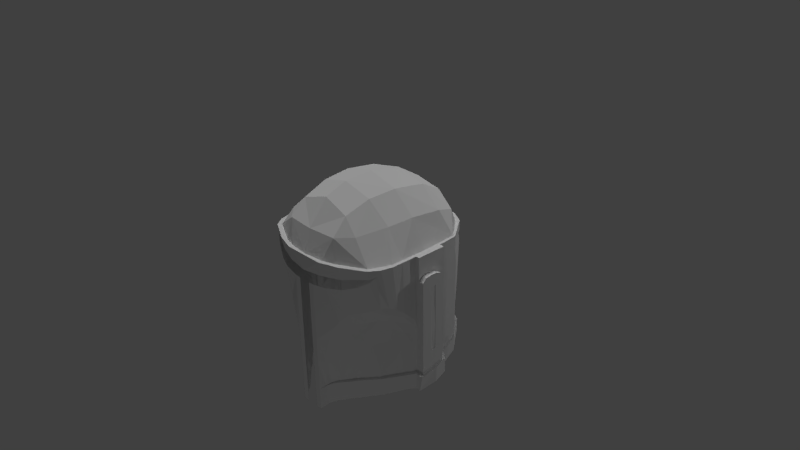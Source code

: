 # Source: helmet.blend  (saved by Blender 2.68.0; exported with 4.5.12 LTS)
import bpy
from mathutils import Matrix  # noqa: F401  (used for matrix-valued properties, if any)

bpy.ops.wm.read_factory_settings(use_empty=True)
scene = bpy.context.scene
scene.name = 'Scene'

# ---- collections
col_collection_1 = bpy.data.collections.new('Collection 1'); scene.collection.children.link(col_collection_1)

# ---- materials (node trees are filled in below, after node groups)
mat_material = bpy.data.materials.new('Material')
mat_material.alpha_threshold = 0.0
mat_material.use_transparent_shadow = False
mat_material.roughness = 0.5
mat_material.specular_intensity = 0.0
mat_material.line_color = (0.0, 0.0, 0.0, 1.0)

# ---- material node trees

# ---- world
world_world = bpy.data.worlds.new('World'); scene.world = world_world
world_world.color = (0.05088, 0.05088, 0.05088)
world_world.use_sun_shadow = False
world_world.sun_shadow_jitter_overblur = 0.0
world_world.cycles.sampling_method = 'MANUAL'
world_world.cycles.sample_map_resolution = 256

# ---- cameras
cam_camera = bpy.data.cameras.new('Camera')
cam_camera.clip_end = 100.0
cam_camera.lens = 35.0
cam_camera.sensor_width = 32.0
cam_camera.sensor_height = 18.0
cam_camera.ortho_scale = 7.314
cam_camera.dof.focus_distance = 0.0
cam_camera.dof.aperture_fstop = 128.0

# ---- lights
light_point_002 = bpy.data.lights.new('Point.002', 'POINT')
light_point_002.transmission_factor = 0.0
light_point_002.energy = 100.0
light_point_002.shadow_buffer_clip_start = 0.5
light_point_002.shadow_soft_size = 0.1
light_point_002.shadow_maximum_resolution = 0.006
light_point_002.use_absolute_resolution = True
light_point_002.cycles.use_multiple_importance_sampling = False
light_point_001 = bpy.data.lights.new('Point.001', 'POINT')
light_point_001.transmission_factor = 0.0
light_point_001.energy = 100.0
light_point_001.shadow_buffer_clip_start = 0.5
light_point_001.shadow_soft_size = 0.1
light_point_001.shadow_maximum_resolution = 0.006
light_point_001.use_absolute_resolution = True
light_point_001.cycles.use_multiple_importance_sampling = False
light_point = bpy.data.lights.new('Point', 'POINT')
light_point.transmission_factor = 0.0
light_point.energy = 100.0
light_point.shadow_buffer_clip_start = 0.5
light_point.shadow_soft_size = 0.1
light_point.shadow_maximum_resolution = 0.006
light_point.use_absolute_resolution = True
light_point.cycles.use_multiple_importance_sampling = False
light_sun = bpy.data.lights.new('Sun', 'SUN')
light_sun.transmission_factor = 0.0
light_sun.angle = 0.1993
light_sun.energy = 1.0
light_sun.shadow_buffer_clip_start = 0.5
light_sun.shadow_soft_size = 0.1
light_sun.shadow_cascade_max_distance = 1000.0
light_sun.cycles.use_multiple_importance_sampling = False

# ---- meshes
me_cube = bpy.data.meshes.new('Cube')
me_cube.from_pydata([(0.6774, 0.7789, -0.9948), (0.9738, 0.2213, -1.129), (1.143, -0.2481, -1.219), (0.2365, 0.9692, -0.9169), (0.6765, 0.8516, -0.4147), (0.6574, 0.8192, 0.4207), (0.2167, -0.9506, -1.418), (0.8778, -0.6764, -0.2174), (0.3966, -0.9567, 0.72), (0.9736, 0.2225, -0.5788), (1.006, -0.1987, -0.6099), (0.9699, 0.2225, 0.4195), (0.9871, -0.2001, 0.4222), (0.457, -0.9593, -0.4725), (0.5474, -1.027, 0.42), (0.2367, 0.996, -0.4153), (0.0, 1.008, -0.9145), (5.82e-05, -0.9873, 0.7189), (0.0, -0.4144, 1.154), (0.0, 0.9769, 0.4189), (0.0, 0.8872, -0.4151), (0.6902, -0.5303, -1.299), (0.9398, 0.4634, -1.073), (1.148, -0.003122, -1.173), (0.6776, 0.8692, -0.00571), (0.4798, -0.682, -1.354), (0.1866, -1.027, -1.441), (0.9115, -0.7102, -0.1183), (0.585, -0.7811, 0.7325), (1.028, -0.2375, -1.22), (0.2489, -0.9538, -1.418), (0.9103, -0.5886, -0.2481), (0.9457, 0.5256, -0.5797), (0.1667, -1.113, -1.467), (0.9513, -0.7272, 0.4256), (0.9458, 0.5122, 0.4202), (0.9931, -0.1986, -0.9122), (0.9736, 0.2225, 0.0), (0.9868, -0.1991, 0.1662), (0.9423, 0.2177, 0.4192), (0.9405, -0.2, 0.4211), (0.8211, -0.7175, -0.2292), (0.4173, -1.006, -0.4525), (0.857, -0.8569, 0.4235), (0.2844, -1.113, 0.4189), (0.29, -0.9713, -1.052), (0.5474, -0.9262, -0.2768), (0.4513, -1.004, 0.4201), (0.2361, 0.9963, -0.005388), (0.2363, 0.9826, -0.8106), (0.0001028, -0.7192, 1.043), (0.0002442, 0.4589, 1.079), (0.0, -0.005174, 1.172), (0.0003145, 0.7971, 0.8638), (0.0, 0.8916, -0.005401), (0.0, 0.9767, -0.8103), (0.9041, -0.7021, 0.4229), (0.9585, 0.5092, -1.061), (0.7684, -0.4584, -0.7589), (0.9418, -0.6001, -0.1367), (0.0, -1.115, 0.4199), (0.948, 0.5339, -0.00571), (0.9152, 0.506, 0.4203), (0.9403, -0.02393, 0.421), (0.6337, -0.6124, -0.801), (0.8351, -0.7873, -0.1486), (0.82, -0.8121, 0.4233), (0.204, -1.006, -1.437), (0.2335, -1.034, -1.052), (0.4607, -0.9836, -0.3741), (0.284, -1.055, 0.4189), (0.738, -0.5368, -1.3), (0.5234, -0.6888, -1.354), (0.7388, 0.8, -0.9921), (0.0, 1.054, -0.9156), (0.3919, -0.7805, -1.366), (0.4094, -0.4033, 1.044), (0.6737, -0.8052, -0.2882), (0.4205, 0.9267, 0.4201), (0.4417, -0.7833, -1.367), (0.4509, 0.4324, 0.9959), (0.4395, -0.01717, 1.065), (0.5278, -0.7537, -0.8834), (0.6814, -0.8689, -0.2198), (0.2367, 0.8957, -0.005401), (0.4202, 0.7541, 0.8173), (0.9785, -0.3025, -0.4344), (0.9455, -0.4646, -0.3075), (0.9885, -0.573, 0.4239), (0.9413, -0.5403, 0.4234), (0.9669, -0.4852, -0.2078), (0.9933, -0.283, -0.3858), (1.1, -0.2481, -1.442), (0.9922, -0.1961, -1.22), (0.2365, 1.022, -0.9148), (0.904, -0.326, -0.7955), (0.9654, -0.375, -0.357), (0.9891, -0.3925, -0.2736), (0.9885, -0.4225, 0.4224), (0.8866, -0.3118, -1.246), (0.9423, -0.3132, -1.245), (1.035, 0.2225, -0.5788), (1.035, 0.2225, 0.4207), (1.035, -0.1987, 0.4207), (1.106, -0.06382, -0.2603), (1.035, -0.02254, 0.4207), (1.035, 0.2225, 0.0), (1.035, -0.1987, 0.0), (1.106, -0.06643, 0.0001814), (1.106, -0.02283, 0.103), (1.036, 0.2198, -1.129), (0.1667, -1.115, -0.4669), (0.1667, -1.115, -1.052), (0.1667, -1.115, 0.07136), (0.2841, -1.077, 0.2231), (0.9846, -0.1968, 0.1023), (1.035, 0.2225, -0.2757), (0.9826, -0.2443, -0.5133), (0.871, -0.4598, -0.42), (0.9846, -0.1985, 0.0001633), (1.035, -0.1987, -0.2599), (0.2361, 1.007, 0.4186), (1.035, 0.1329, 0.07389), (0.9256, -0.3544, -0.4728), (0.7699, -0.6013, -0.3935), (1.032, -0.1987, 0.1019), (1.035, 0.2225, 0.1036), (1.106, 0.132, 0.104), (0.579, -0.8754, -0.3369), (0.5034, -0.9361, -0.3923), (0.3508, -0.8798, -1.065), (0.2477, -0.9166, -1.401), (0.4897, -0.8382, -0.563), (0.9421, -0.3768, 0.4236), (0.7139, -0.3816, 0.7744), (1.035, -0.1987, 0.165), (1.035, -0.02266, 0.1651), (1.035, 0.2225, 0.1654), (0.6622, -0.6893, -0.422), (0.7231, -0.5756, -0.5674), (0.9188, -0.3343, -0.6023), (0.8311, -0.4308, -0.5543), (0.4364, -0.8605, -0.6896), (0.1667, -1.115, -0.712), (0.6125, -0.7117, -0.6139), (0.3029, -1.028, -0.6965), (0.376, -0.96, -0.6918), (0.6839, 0.7113, 0.6386), (0.7602, 0.4138, 0.7476), (0.4835, 0.9848, 0.4197), (0.0, 1.023, 0.4186), (0.6764, 0.8788, 0.4207), (0.7499, -0.02459, 0.7908), (0.7854, 0.6697, 0.4206), (0.3809, -0.7471, 0.926), (0.9475, 0.5243, 0.1652), (0.9736, 0.2225, 0.1667), (0.0, 0.895, 0.1657), (0.2366, 0.9909, 0.1651), (0.678, 0.8737, 0.1671), (0.2367, 1.007, 0.2888), (0.6765, 0.8767, 0.2884), (0.9709, 0.2225, 0.2886), (0.9482, 0.5178, 0.2885), (0.4829, 0.9682, 0.2884), (1.035, 0.2225, 0.2898), (0.0, 1.02, 0.2888), (0.6777, 0.849, 0.2884), (0.0, 0.9041, 0.2884), (0.9473, 0.5023, 0.2885), (0.4781, 0.9448, 0.2887), (0.2366, 0.9854, 0.2883), (1.12, 0.1806, -1.136), (0.984, -0.1981, -0.2493), (1.023, 0.1432, -0.9122), (1.035, 0.1411, -1.145), (1.035, 0.06621, 0.155), (1.035, 0.1494, -0.2707), (1.022, 0.1464, -0.5788), (1.035, 0.1238, 0.1033), (1.035, 0.1412, 0.0), (1.035, -0.1008, 0.165), (1.035, 0.02095, 0.1652), (1.035, -0.05937, 0.1651), (1.035, 0.09809, 0.1343), (1.035, -0.1479, 0.1525), (1.107, -0.1976, -0.5777), (1.106, -0.1985, -0.912), (1.106, -0.1986, 0.0001814), (1.105, -0.02272, -0.9175), (1.106, -0.02272, 0.0001814), (1.107, -0.196, -1.219), (1.105, -0.0002243, -1.173), (1.106, -0.1986, -0.2597), (1.106, -0.02254, 0.1653), (1.106, 0.1433, -0.912), (1.106, 0.1413, -1.145), (1.106, 0.1495, -0.2706), (1.105, 0.1465, -0.5787), (1.106, 0.1414, 0.0001814), (1.106, 0.02107, 0.1654), (1.106, -0.05925, 0.1653), (1.106, 0.09821, 0.1345), (1.106, -0.1478, 0.1527), (1.106, -0.1992, 0.1008), (1.107, -0.06042, -0.5784), (1.105, -0.0571, -0.912), (1.105, 0.01906, -0.5787), (1.106, 0.01595, 0.0001814), (1.102, 0.02068, -0.912), (1.106, 0.01726, -0.2628), (1.106, -0.06618, -0.009019), (1.096, -0.02272, -0.001216), (1.106, 0.01608, -0.008254), (1.106, -0.05968, 0.0001814), (1.098, -0.05911, -0.2583), (1.105, -0.05416, -0.5786), (1.096, -0.05952, -0.0035), (1.106, -0.04927, -0.9122), (1.103, 0.01245, -0.5787), (1.106, 0.01244, -0.9122), (1.1, 0.0108, -0.004162), (1.106, 0.01075, 0.0001814), (1.098, 0.01166, -0.26), (1.099, -0.04961, -0.9054), (1.106, 0.02055, -0.8953), (1.094, -0.02275, -0.9145), (1.106, -0.05738, -0.8947), (1.098, 0.01094, -0.9057), (0.0, -1.085, 0.4199), (0.0864, -1.115, -0.4669), (0.08551, -1.115, 0.07136), (0.08687, -1.115, -0.712), (0.08752, -1.115, -1.053), (0.5689, -1.01, 0.1203), (0.92, -0.7568, 0.339), (0.7524, -0.913, 0.1907), (0.8713, -0.8364, 0.274), (0.3716, -1.084, 0.09437), (0.0, -1.115, 0.2085), (0.5474, -0.9887, 0.2375), (0.236, 0.9606, 0.4189), (0.8718, -0.8366, 0.3114), (0.2366, 0.8952, 0.1657), (0.2364, 0.895, 0.2878), (0.2361, 0.8916, -0.4151), (0.2364, 0.8745, -0.8104), (0.9736, 0.2225, -0.9121), (0.6793, 0.8193, -0.8105), (1.035, 0.2225, -0.9134), (0.0, 0.8774, -0.8114), (0.9474, 0.5242, -0.91), (0.9878, -0.313, 0.4223), (1.002, -0.2245, -0.4659), (1.008, -0.1979, -0.5454), (0.9983, -0.2474, -0.4193), (0.3052, -0.9027, -1.397), (1.014, 0.2557, -1.121), (1.148, -0.003122, -1.385), (1.028, -0.2375, -1.441), (0.2489, -0.9538, -1.7), (0.9585, 0.5092, -1.253), (0.204, -1.006, -1.72), (0.738, -0.5368, -1.541), (0.5234, -0.6888, -1.622), (0.7388, 0.8, -1.173), (0.0, 1.054, -1.086), (0.4417, -0.7833, -1.631), (0.2365, 1.022, -1.087), (0.9423, -0.3132, -1.465), (1.12, 0.1806, -1.34), (0.1671, -1.112, -1.774), (0.3052, -0.9027, -1.673), (1.014, 0.2557, -1.32), (0.08714, -1.112, -1.773), (0.9674, -0.2393, -1.223), (0.9607, -0.2224, -0.8659), (0.9697, -0.2185, -0.7008), (0.6006, -0.7504, -0.4528), (0.5332, -0.8035, -0.5103)], [], [(131, 6, 30, 256), (277, 276, 36, 10), (5, 147, 153), (256, 30, 260, 272), (241, 121, 150, 19), (63, 152, 134, 133, 40), (47, 14, 43, 66), (81, 80, 51, 52), (51, 80, 85, 53), (12, 40, 133, 98, 252), (72, 79, 267, 264), (140, 123, 118, 141), (134, 152, 81, 76), (58, 141, 139, 64), (87, 90, 59, 31), (31, 59, 27, 7), (90, 88, 34, 59), (57, 73, 0, 22), (251, 247, 1, 22), (24, 61, 32, 4), (126, 137, 176, 184, 179), (32, 61, 37, 9), (182, 136, 183, 201, 194, 200), (163, 169, 167, 161), (9, 37, 106, 116, 101), (35, 62, 39, 11), (35, 163, 161, 151), (6, 45, 68, 26), (144, 139, 124, 138), (83, 46, 128, 77), (7, 27, 65, 41), (34, 56, 66, 43), (17, 8, 154, 50), (22, 0, 248, 251), (30, 6, 26, 67), (91, 252, 98, 97), (80, 148, 147, 85), (26, 68, 112, 33), (132, 13, 146, 142), (46, 69, 129, 128), (14, 240, 242, 43), (42, 69, 113, 111), (14, 47, 70, 44), (74, 16, 3, 94), (245, 20, 54, 84), (15, 48, 24, 4), (75, 79, 72, 25), (47, 8, 70), (75, 82, 130, 131), (83, 77, 41, 65), (148, 80, 81, 152), (88, 89, 56, 34), (21, 99, 95, 58), (36, 276, 275, 93), (62, 153, 147, 148), (25, 72, 71, 21), (10, 36, 187, 186), (94, 3, 0, 73), (97, 90, 87, 96), (98, 88, 90, 97), (174, 178, 198, 195), (180, 122, 179, 127, 199), (211, 217, 108), (101, 116, 177, 178), (106, 126, 179, 122, 180), (110, 249, 174, 175), (42, 111, 143, 145), (8, 47, 66, 28), (111, 113, 231, 230), (13, 42, 145, 146), (240, 14, 44, 114), (123, 96, 87, 31, 118), (116, 106, 180, 177), (118, 31, 7, 41, 124), (107, 125, 115, 119), (12, 38, 135, 103), (112, 143, 232, 233), (173, 254, 10, 186, 193, 120), (136, 105, 103, 135, 181, 183), (69, 42, 13, 129), (131, 130, 45, 6), (133, 89, 88, 98), (137, 165, 102, 105, 136, 182, 176), (38, 115, 125, 135), (45, 146, 145, 68), (130, 142, 146, 45), (75, 25, 64, 82), (140, 141, 58, 95), (21, 58, 64, 25), (82, 144, 142, 130), (144, 82, 64, 139), (68, 145, 143, 112), (62, 35, 151, 5, 153), (157, 168, 244, 243), (166, 160, 171, 244, 168), (164, 149, 151, 161), (85, 78, 241, 19, 53), (162, 165, 137, 156), (154, 8, 28), (50, 154, 76, 18), (155, 61, 24, 159), (167, 159, 158, 171, 170), (54, 157, 243, 84), (37, 156, 137, 126, 106), (37, 61, 155, 156), (163, 35, 11, 162), (78, 5, 151, 149), (162, 11, 102, 165), (78, 85, 147, 5), (169, 162, 156, 155), (169, 163, 162), (48, 158, 159, 24), (159, 167, 169, 155), (164, 170, 171, 160), (36, 93, 191, 187), (73, 57, 261, 265), (30, 67, 262, 260), (178, 177, 197, 198), (125, 185, 181, 135), (206, 227, 205, 186, 187), (192, 189, 218, 206, 187, 191), (205, 104, 193, 186), (104, 211, 108, 188, 193), (200, 194, 201, 203, 204, 109, 127, 202), (210, 213, 221, 223), (196, 195, 209, 220, 189, 192), (207, 210, 223, 219), (183, 181, 185, 203, 201), (209, 225, 228, 220), (175, 174, 195, 196), (179, 184, 202, 127), (177, 180, 199, 197), (120, 193, 188, 107, 119, 173), (190, 109, 204, 188, 108, 214), (199, 127, 109, 190, 222, 208), (218, 224, 227, 206), (215, 217, 211, 104), (216, 215, 104, 205), (197, 199, 208, 213, 210), (195, 198, 207, 225, 209), (198, 197, 210, 207), (213, 208, 221), (217, 214, 108), (212, 190, 214, 217), (212, 217, 215, 223, 221), (189, 226, 224, 218), (220, 228, 226, 189), (221, 222, 190, 212), (225, 207, 219, 228), (215, 216, 219, 223), (224, 216, 205, 227), (111, 230, 232, 143), (77, 138, 124, 41), (124, 139, 141, 118), (70, 229, 60, 44), (69, 238, 113), (46, 234, 238, 69), (83, 236, 234, 46), (27, 235, 237, 65), (236, 83, 65, 237), (12, 103, 105, 102, 11, 39, 63, 40), (76, 154, 28, 134), (56, 89, 133, 134, 28, 66), (81, 52, 18, 76), (39, 62, 148, 152, 63), (160, 121, 149, 164), (78, 149, 121, 241), (219, 216, 224, 226, 228), (107, 188, 204, 125), (125, 204, 203, 185), (176, 182, 200, 202, 184), (208, 222, 221), (91, 97, 96, 86), (239, 60, 44, 114), (16, 55, 49, 3), (15, 245, 84, 48), (84, 243, 158, 48), (243, 244, 171, 158), (247, 9, 101, 249), (250, 20, 245, 246), (249, 101, 178, 174), (32, 251, 248, 4), (251, 32, 9, 247), (99, 21, 71, 100), (119, 253, 254, 173), (255, 115, 38, 12, 252, 91), (119, 115, 255, 253), (86, 117, 253, 255, 91), (86, 96, 123, 117), (75, 131, 256, 79), (59, 34, 235, 27), (34, 43, 242, 235), (132, 142, 144, 138, 278, 279), (93, 29, 2, 191), (23, 192, 191, 2), (172, 196, 192, 23), (175, 196, 172, 110), (29, 100, 269, 259), (1, 247, 249, 110), (257, 1, 110, 172), (2, 29, 259, 92), (57, 22, 1, 257), (23, 2, 92, 258), (57, 257, 273, 261), (74, 94, 268, 266), (94, 73, 265, 268), (172, 23, 258, 270), (100, 71, 263, 269), (71, 72, 264, 263), (257, 172, 270, 273), (79, 256, 272, 267), (233, 274, 271, 33, 112), (140, 95, 276, 277), (276, 95, 99, 275), (77, 128, 278, 138), (132, 279, 129, 13), (129, 279, 278, 128), (123, 140, 277, 117), (253, 117, 277, 10, 254), (150, 121, 160, 166), (49, 248, 0, 3), (246, 245, 15, 49), (49, 15, 4, 248), (55, 250, 246, 49), (161, 167, 170, 164), (99, 100, 29, 93, 275), (26, 33, 67), (67, 33, 271, 262), (8, 17, 229, 70)])
_uv = me_cube.uv_layers.new(name='UVMap')
_uv.uv.foreach_set('vector', [0.02338, 0.04681, 0.01548, 0.0389, 0.023, 0.03756, 0.03719, 0.04914, 0.9619, 0.3322, 0.9642, 0.3712, 0.9562, 0.3823, 0.9529, 0.3108, 0.7295, 0.8486, 0.6768, 0.8414, 0.7259, 0.8115, 0.4856, 0.8774, 0.485, 0.8618, 0.4963, 0.8561, 0.497, 0.8717, 0.3053, 0.4884, 0.3053, 0.4994, 0.2526, 0.5032, 0.2526, 0.4922, 0.4749, 0.2567, 0.3883, 0.25, 0.3925, 0.1644, 0.4742, 0.1733, 0.4749, 0.2151, 0.3779, 0.03191, 0.3814, 0.0208, 0.4546, 0.06083, 0.4459, 0.07137, 0.8482, 0.7224, 0.8504, 0.8266, 0.7434, 0.8337, 0.7435, 0.7267, 0.7434, 0.8337, 0.8504, 0.8266, 0.8434, 0.8981, 0.7438, 0.9084, 0.4856, 0.2154, 0.4746, 0.2154, 0.4749, 0.1738, 0.4858, 0.1631, 0.4857, 0.1888, 0.7517, 0.485, 0.7517, 0.459, 0.7638, 0.4551, 0.7638, 0.4811, 0.7038, 0.2417, 0.6993, 0.2724, 0.6728, 0.2845, 0.6784, 0.2524, 0.9152, 0.6306, 0.9229, 0.715, 0.8482, 0.7224, 0.8419, 0.631, 0.67, 0.2036, 0.6784, 0.2524, 0.641, 0.2485, 0.6296, 0.1926, 0.674, 0.3117, 0.6698, 0.3354, 0.642, 0.3521, 0.6437, 0.3255, 0.6437, 0.3255, 0.642, 0.3521, 0.6152, 0.3562, 0.6221, 0.3325, 0.6698, 0.3354, 0.6494, 0.4849, 0.6121, 0.4851, 0.642, 0.3521, 0.2169, 0.3784, 0.1704, 0.4527, 0.1528, 0.4491, 0.2116, 0.368, 0.2496, 0.5875, 0.1805, 0.578, 0.1809, 0.5279, 0.236, 0.5351, 0.6523, 0.5613, 0.7293, 0.5567, 0.7336, 0.6822, 0.6609, 0.659, 0.3507, 0.7944, 0.3507, 0.809, 0.3141, 0.8068, 0.3215, 0.8019, 0.3275, 0.7945, 0.2501, 0.665, 0.2519, 0.7905, 0.1799, 0.7909, 0.1803, 0.6541, 0.1207, 0.8746, 0.1206, 0.8643, 0.1206, 0.8556, 0.1374, 0.8557, 0.1374, 0.8643, 0.1374, 0.8746, 0.1148, 0.573, 0.1209, 0.575, 0.08879, 0.6711, 0.08198, 0.673, 0.9998, 0.1931, 0.9993, 0.33, 0.9853, 0.3299, 0.9855, 0.2647, 0.9857, 0.193, 0.4788, 0.383, 0.4688, 0.3815, 0.4751, 0.3137, 0.485, 0.3148, 0.9513, 0.6831, 0.9771, 0.6856, 0.9737, 0.7657, 0.9521, 0.7661, 0.5374, 0.01349, 0.5346, 0.1306, 0.5182, 0.1302, 0.5186, 0.005254, 0.6055, 0.2367, 0.641, 0.2485, 0.6363, 0.29, 0.6122, 0.2824, 0.884, 0.3383, 0.8515, 0.3248, 0.8598, 0.3105, 0.8833, 0.3219, 0.6221, 0.3325, 0.6152, 0.3562, 0.5947, 0.3485, 0.6106, 0.3293, 0.4769, 0.09143, 0.4658, 0.09726, 0.4459, 0.07137, 0.4546, 0.06083, 0.7478, 0.4851, 0.8415, 0.4932, 0.8364, 0.5473, 0.7457, 0.5557, 0.7434, 0.8115, 0.6631, 0.7959, 0.6687, 0.7522, 0.7344, 0.7596, 0.023, 0.03756, 0.01548, 0.0389, 0.007032, 0.02078, 0.01153, 0.02539, 0.7181, 0.2935, 0.7103, 0.4844, 0.6847, 0.4845, 0.6922, 0.32, 0.8504, 0.8266, 0.9248, 0.8172, 0.9067, 0.8845, 0.8434, 0.8981, 0.5186, 0.005254, 0.5182, 0.1302, 0.497, 0.1296, 0.4974, 0.0, 0.5719, 0.2478, 0.5424, 0.2689, 0.5398, 0.2165, 0.565, 0.2174, 0.5529, 0.3159, 0.5367, 0.2922, 0.5493, 0.2882, 0.5659, 0.3019, 0.5903, 0.874, 0.6344, 0.8745, 0.6175, 0.9537, 0.591, 0.9499, 0.8195, 0.2834, 0.8301, 0.3019, 0.7582, 0.4073, 0.7586, 0.28, 0.3814, 0.0208, 0.3779, 0.03191, 0.3191, 0.01407, 0.3214, 0.0004503, 0.000794, 0.5279, 0.0, 0.5171, 0.05447, 0.5037, 0.05553, 0.5161, 0.3511, 0.6217, 0.4069, 0.6221, 0.4069, 0.7009, 0.3509, 0.7005, 0.5473, 0.6347, 0.5424, 0.5561, 0.6523, 0.5613, 0.6609, 0.659, 0.05975, 0.07786, 0.07141, 0.0764, 0.09239, 0.09779, 0.08225, 0.1001, 0.997, 0.6125, 0.9274, 0.5806, 0.9973, 0.5526, 0.5829, 0.03835, 0.5931, 0.1723, 0.558, 0.128, 0.5464, 0.01891, 0.5706, 0.3304, 0.5854, 0.3142, 0.6106, 0.3293, 0.5947, 0.3485, 0.9248, 0.8172, 0.8504, 0.8266, 0.8482, 0.7224, 0.9229, 0.715, 0.4858, 0.1277, 0.4747, 0.1354, 0.4658, 0.09726, 0.4769, 0.09143, 0.651, 0.0699, 0.7085, 0.08741, 0.7054, 0.1959, 0.67, 0.2036, 0.7383, 0.1691, 0.7316, 0.1797, 0.7281, 0.09346, 0.739, 0.09628, 0.475, 0.3801, 0.4761, 0.4143, 0.4254, 0.4205, 0.3989, 0.3532, 0.08225, 0.1001, 0.09239, 0.09779, 0.1456, 0.1316, 0.1345, 0.1339, 0.9529, 0.3108, 0.9562, 0.3823, 0.9297, 0.3823, 0.9292, 0.3033, 0.05553, 0.5161, 0.05447, 0.5037, 0.1528, 0.4491, 0.1704, 0.4527, 0.6922, 0.32, 0.6698, 0.3354, 0.674, 0.3117, 0.6956, 0.3001, 0.6847, 0.4845, 0.6494, 0.4849, 0.6698, 0.3354, 0.6922, 0.32, 0.9652, 0.3145, 0.9642, 0.2357, 0.9806, 0.2356, 0.9816, 0.3144, 0.9666, 0.09878, 0.9669, 0.08127, 0.9673, 0.07428, 0.9833, 0.07412, 0.9829, 0.0987, 0.1688, 0.7422, 0.1714, 0.7435, 0.1688, 0.7444, 0.3502, 0.6331, 0.3504, 0.7048, 0.3333, 0.7061, 0.3319, 0.6331, 0.3506, 0.7699, 0.3507, 0.7944, 0.3275, 0.7945, 0.3297, 0.7875, 0.3316, 0.7701, 0.3492, 0.5088, 0.3499, 0.5561, 0.331, 0.5544, 0.3307, 0.5032, 0.8195, 0.2834, 0.7586, 0.28, 0.7587, 0.2221, 0.7924, 0.2256, 0.9274, 0.5806, 0.997, 0.6125, 0.9976, 0.6831, 0.9248, 0.628, 0.7586, 0.28, 0.7582, 0.4073, 0.739, 0.4072, 0.7396, 0.28, 0.5424, 0.2689, 0.5301, 0.2734, 0.5216, 0.2148, 0.5398, 0.2165, 0.6344, 0.8745, 0.5903, 0.874, 0.5899, 0.8128, 0.6374, 0.8115, 0.6993, 0.2724, 0.6956, 0.3001, 0.674, 0.3117, 0.6437, 0.3255, 0.6728, 0.2845, 0.3504, 0.7048, 0.3506, 0.7699, 0.3316, 0.7701, 0.3333, 0.7061, 0.6728, 0.2845, 0.6437, 0.3255, 0.6221, 0.3325, 0.6106, 0.3293, 0.6363, 0.29, 0.9458, 0.1666, 0.9464, 0.1425, 0.9575, 0.1424, 0.9576, 0.1665, 0.9567, 0.06676, 0.9569, 0.1273, 0.9456, 0.1276, 0.9455, 0.06713, 0.759, 0.1417, 0.7587, 0.2221, 0.7399, 0.222, 0.7403, 0.1413, 0.9579, 0.2255, 0.9524, 0.2956, 0.9529, 0.3108, 0.9292, 0.3033, 0.9292, 0.2281, 0.946, 0.2281, 0.2933, 0.8094, 0.2935, 0.8698, 0.2522, 0.8701, 0.252, 0.8097, 0.275, 0.8095, 0.2847, 0.8094, 0.5367, 0.2922, 0.5301, 0.2734, 0.5424, 0.2689, 0.5493, 0.2882, 0.5464, 0.01891, 0.558, 0.128, 0.5346, 0.1306, 0.5374, 0.01349, 0.4749, 0.1738, 0.4747, 0.1354, 0.4858, 0.1277, 0.4858, 0.1631, 0.3507, 0.809, 0.3508, 0.8384, 0.3509, 0.8693, 0.2935, 0.8698, 0.2933, 0.8094, 0.3035, 0.8093, 0.3141, 0.8068, 0.9569, 0.1273, 0.9575, 0.1424, 0.9464, 0.1425, 0.9456, 0.1276, 0.5346, 0.1306, 0.5398, 0.2165, 0.5216, 0.2148, 0.5182, 0.1302, 0.558, 0.128, 0.565, 0.2174, 0.5398, 0.2165, 0.5346, 0.1306, 0.5829, 0.03835, 0.6088, 0.04666, 0.6296, 0.1926, 0.5931, 0.1723, 0.7038, 0.2417, 0.6784, 0.2524, 0.67, 0.2036, 0.7054, 0.1959, 0.4073, 0.8019, 0.3933, 0.9355, 0.3623, 0.9177, 0.362, 0.7683, 0.5898, 0.8655, 0.5899, 0.9325, 0.5534, 0.9022, 0.5612, 0.8115, 0.6055, 0.2367, 0.5931, 0.1723, 0.6296, 0.1926, 0.641, 0.2485, 0.7761, 0.1415, 0.7924, 0.2256, 0.7587, 0.2221, 0.759, 0.1417, 0.4688, 0.3815, 0.4788, 0.383, 0.4133, 0.4692, 0.4079, 0.4552, 0.4382, 0.42, 0.4069, 0.7434, 0.4073, 0.7663, 0.3527, 0.7683, 0.3521, 0.7458, 0.1469, 0.8213, 0.1173, 0.775, 0.1212, 0.7719, 0.1384, 0.7593, 0.1687, 0.8049, 0.9728, 0.8155, 0.9522, 0.8174, 0.9521, 0.7661, 0.9737, 0.7657, 0.6401, 0.9079, 0.7345, 0.9025, 0.7391, 0.9558, 0.7434, 1.008, 0.6374, 1.008, 0.9997, 0.3982, 0.985, 0.3984, 0.9851, 0.369, 0.9992, 0.3687, 0.8364, 0.5473, 0.8415, 0.4932, 0.8856, 0.5353, 0.7457, 0.5557, 0.8364, 0.5473, 0.8419, 0.631, 0.7445, 0.63, 0.725, 0.513, 0.7293, 0.5567, 0.6523, 0.5613, 0.6461, 0.5145, 0.6466, 0.4852, 0.6461, 0.5145, 0.5399, 0.5096, 0.5388, 0.488, 0.5969, 0.4865, 0.4069, 0.7009, 0.4069, 0.7434, 0.3521, 0.7458, 0.3509, 0.7005, 0.9993, 0.33, 0.9992, 0.3687, 0.9851, 0.369, 0.9852, 0.3544, 0.9853, 0.3299, 0.1799, 0.7909, 0.2519, 0.7905, 0.2492, 0.8342, 0.1798, 0.8296, 0.164, 0.8897, 0.1382, 0.8888, 0.1377, 0.8218, 0.1687, 0.8213, 0.3582, 0.4805, 0.4079, 0.4552, 0.4133, 0.4692, 0.3664, 0.4941, 0.9997, 0.3982, 0.9966, 0.4292, 0.985, 0.4294, 0.985, 0.3984, 0.7345, 0.9025, 0.6401, 0.9079, 0.6768, 0.8414, 0.7295, 0.8486, 0.2437, 0.862, 0.1796, 0.8591, 0.1798, 0.8296, 0.2492, 0.8342, 0.1209, 0.575, 0.1148, 0.573, 0.1686, 0.5279, 0.5424, 0.5561, 0.5399, 0.5096, 0.6461, 0.5145, 0.6523, 0.5613, 0.6461, 0.5145, 0.6466, 0.4852, 0.7235, 0.4851, 0.725, 0.513, 0.09075, 0.7225, 0.09649, 0.7208, 0.1212, 0.7719, 0.1173, 0.775, 0.9562, 0.3823, 0.9566, 0.4551, 0.9295, 0.455, 0.9297, 0.3823, 0.9771, 0.7529, 0.9864, 0.685, 0.999, 0.6831, 0.9896, 0.751, 0.41, 0.9009, 0.4135, 0.8854, 0.4256, 0.8816, 0.4221, 0.8971, 0.9642, 0.2357, 0.9665, 0.1628, 0.9829, 0.1627, 0.9806, 0.2356, 0.2519, 0.7947, 0.2639, 0.8066, 0.275, 0.8095, 0.252, 0.8097, 0.03329, 0.6003, 0.03323, 0.6044, 0.03264, 0.6791, 0.0004895, 0.6795, 0.0, 0.6005, 0.04625, 0.5384, 0.04114, 0.5989, 0.03506, 0.5995, 0.03329, 0.6003, 0.0, 0.6005, 0.0004033, 0.5279, 0.03264, 0.6791, 0.03202, 0.7543, 0.0004531, 0.7547, 0.0004895, 0.6795, 0.03202, 0.7543, 0.03165, 0.8137, 0.0316, 0.8159, 0.0006415, 0.8161, 0.0004531, 0.7547, 0.05221, 0.8548, 0.042, 0.8548, 0.0334, 0.8549, 0.01265, 0.8521, 0.0005749, 0.8399, 0.04188, 0.8401, 0.07815, 0.84, 0.07026, 0.8473, 0.41, 0.5032, 0.4098, 0.5634, 0.4083, 0.5643, 0.4082, 0.5038, 0.07945, 0.5486, 0.07971, 0.5998, 0.05148, 0.6002, 0.04949, 0.5994, 0.04114, 0.5989, 0.04625, 0.5384, 0.05119, 0.6789, 0.05101, 0.7536, 0.04947, 0.7542, 0.04958, 0.6789, 0.1206, 0.8556, 0.1206, 0.8459, 0.1207, 0.8345, 0.1374, 0.8346, 0.1374, 0.8557, 0.05148, 0.6002, 0.05145, 0.6041, 0.04882, 0.6016, 0.04949, 0.5994, 0.9683, 0.3658, 0.9652, 0.3145, 0.9816, 0.3144, 0.9847, 0.3657, 0.9673, 0.07428, 0.9686, 0.06684, 0.985, 0.06676, 0.9833, 0.07412, 0.9665, 0.1628, 0.9666, 0.09878, 0.9829, 0.0987, 0.9829, 0.1627, 0.946, 0.2281, 0.9292, 0.2281, 0.929, 0.1666, 0.9458, 0.1666, 0.9576, 0.1665, 0.9579, 0.2255, 0.04184, 0.8158, 0.04188, 0.8401, 0.0005749, 0.8399, 0.0006415, 0.8161, 0.0316, 0.8159, 0.03318, 0.8158, 0.08027, 0.8155, 0.07815, 0.84, 0.04188, 0.8401, 0.04184, 0.8158, 0.04968, 0.8157, 0.0509, 0.8157, 0.1696, 0.5279, 0.1719, 0.5302, 0.1688, 0.5327, 0.1687, 0.5286, 0.171, 0.6832, 0.1714, 0.7435, 0.1688, 0.7422, 0.1691, 0.6828, 0.1701, 0.6075, 0.171, 0.6832, 0.1691, 0.6828, 0.1691, 0.6075, 0.08198, 0.7515, 0.08027, 0.8155, 0.0509, 0.8157, 0.05092, 0.8137, 0.05101, 0.7536, 0.07971, 0.5998, 0.08065, 0.6786, 0.05119, 0.6789, 0.05145, 0.6041, 0.05148, 0.6002, 0.08065, 0.6786, 0.08198, 0.7515, 0.05101, 0.7536, 0.05119, 0.6789, 0.4098, 0.5634, 0.4098, 0.5653, 0.4083, 0.5643, 0.1743, 0.5295, 0.1719, 0.5295, 0.1719, 0.5279, 0.174, 0.5382, 0.1719, 0.5382, 0.1719, 0.5295, 0.1743, 0.5295, 0.04154, 0.8154, 0.03289, 0.8149, 0.0329, 0.7547, 0.04947, 0.7542, 0.04949, 0.8146, 0.1787, 0.5341, 0.1763, 0.5342, 0.1772, 0.5281, 0.1796, 0.5279, 0.1796, 0.5424, 0.1772, 0.5423, 0.1763, 0.5342, 0.1787, 0.5341, 0.1735, 0.546, 0.1719, 0.5461, 0.1719, 0.5382, 0.174, 0.5382, 0.05145, 0.6041, 0.05119, 0.6789, 0.04958, 0.6789, 0.04882, 0.6016, 0.0329, 0.7547, 0.03402, 0.679, 0.04958, 0.6789, 0.04947, 0.7542, 0.1719, 0.5302, 0.1701, 0.6075, 0.1691, 0.6075, 0.1688, 0.5327, 0.7586, 0.28, 0.7396, 0.28, 0.7399, 0.222, 0.7587, 0.2221, 0.5854, 0.3142, 0.6122, 0.2824, 0.6363, 0.29, 0.6106, 0.3293, 0.6363, 0.29, 0.641, 0.2485, 0.6784, 0.2524, 0.6728, 0.2845, 0.3191, 0.01407, 0.2519, 0.007133, 0.2519, 0.0, 0.3214, 0.0004503, 0.8301, 0.3019, 0.807, 0.4129, 0.7582, 0.4073, 0.8515, 0.3248, 0.8548, 0.419, 0.807, 0.4129, 0.8301, 0.3019, 0.884, 0.3383, 0.8997, 0.4355, 0.8548, 0.419, 0.8515, 0.3248, 0.6152, 0.3562, 0.6042, 0.4644, 0.584, 0.4487, 0.5947, 0.3485, 0.8997, 0.4355, 0.884, 0.3383, 0.9216, 0.355, 0.929, 0.4551, 0.4856, 0.2187, 0.4961, 0.219, 0.4961, 0.2577, 0.4962, 0.3115, 0.4851, 0.3114, 0.4758, 0.3104, 0.4753, 0.2574, 0.4753, 0.2187, 0.8419, 0.631, 0.8364, 0.5473, 0.8856, 0.5353, 0.9152, 0.6306, 0.4743, 0.09679, 0.4739, 0.1359, 0.4739, 0.1742, 0.3928, 0.1654, 0.4036, 0.06766, 0.4748, 0.06829, 0.8482, 0.7224, 0.7435, 0.7267, 0.7445, 0.63, 0.8419, 0.631, 0.4754, 0.3139, 0.4754, 0.3811, 0.3986, 0.3539, 0.3883, 0.25, 0.4749, 0.2567, 0.9731, 0.8755, 0.9519, 0.8781, 0.9522, 0.8174, 0.9728, 0.8155, 0.3582, 0.4805, 0.3664, 0.4941, 0.3053, 0.4994, 0.3053, 0.4884, 0.04958, 0.6789, 0.03402, 0.679, 0.03466, 0.6018, 0.04081, 0.5995, 0.04882, 0.6016, 0.9458, 0.1666, 0.929, 0.1666, 0.929, 0.1428, 0.9464, 0.1425, 0.1202, 0.8214, 0.1377, 0.8213, 0.1374, 0.8346, 0.1207, 0.8345, 0.1207, 0.885, 0.1207, 0.8746, 0.1374, 0.8746, 0.1376, 0.892, 0.1208, 0.892, 0.1719, 0.5473, 0.1719, 0.5461, 0.1735, 0.546, 0.7181, 0.2935, 0.6922, 0.32, 0.6956, 0.3001, 0.7131, 0.2819, 0.5464, 0.8792, 0.497, 0.8793, 0.497, 0.8115, 0.5445, 0.8149, 0.497, 0.7847, 0.4972, 0.7557, 0.5521, 0.7525, 0.553, 0.7829, 0.9248, 0.8023, 0.9494, 0.8019, 0.9499, 0.8807, 0.9261, 0.8811, 0.9499, 0.8807, 0.9509, 0.926, 0.9283, 0.9276, 0.9261, 0.8811, 0.9509, 0.926, 0.9513, 0.9485, 0.93, 0.9492, 0.9283, 0.9276, 1.0, 0.117, 0.9998, 0.1931, 0.9857, 0.193, 0.9859, 0.116, 0.4068, 0.5038, 0.4069, 0.6221, 0.3511, 0.6217, 0.3513, 0.5032, 0.3499, 0.5561, 0.3502, 0.6331, 0.3319, 0.6331, 0.331, 0.5544, 0.7336, 0.6822, 0.7344, 0.7596, 0.6687, 0.7522, 0.6609, 0.659, 0.2496, 0.5875, 0.2501, 0.665, 0.1803, 0.6541, 0.1805, 0.578, 0.1848, 0.1831, 0.1345, 0.1339, 0.1456, 0.1316, 0.1978, 0.1817, 0.7374, 0.3846, 0.7322, 0.2746, 0.7387, 0.2559, 0.7376, 0.3256, 0.7266, 0.2856, 0.7377, 0.4087, 0.7372, 0.4239, 0.7367, 0.4844, 0.7103, 0.4844, 0.7181, 0.2935, 0.7374, 0.3846, 0.7377, 0.4087, 0.7266, 0.2856, 0.7322, 0.2746, 0.7131, 0.2819, 0.7269, 0.2633, 0.7322, 0.2746, 0.7266, 0.2856, 0.7181, 0.2935, 0.7131, 0.2819, 0.6956, 0.3001, 0.6993, 0.2724, 0.7269, 0.2633, 0.05975, 0.07786, 0.02338, 0.04681, 0.03719, 0.04914, 0.07141, 0.0764, 0.642, 0.3521, 0.6121, 0.4851, 0.6042, 0.4644, 0.6152, 0.3562, 0.6121, 0.4851, 0.5787, 0.4839, 0.584, 0.4575, 0.6042, 0.4644, 0.5719, 0.2478, 0.565, 0.2174, 0.6055, 0.2367, 0.6122, 0.2824, 0.596, 0.2747, 0.5814, 0.2606, 0.2118, 0.209, 0.2193, 0.1986, 0.2463, 0.194, 0.2388, 0.2069, 0.2519, 0.2525, 0.242, 0.2539, 0.2388, 0.2069, 0.2463, 0.194, 0.2488, 0.2972, 0.2448, 0.2882, 0.242, 0.2539, 0.2519, 0.2525, 0.2281, 0.2895, 0.2448, 0.2882, 0.2488, 0.2972, 0.2296, 0.3085, 0.0254, 0.8792, 0.02946, 0.8569, 0.042, 0.8549, 0.03794, 0.8772, 0.9969, 0.06676, 1.0, 0.117, 0.9859, 0.116, 0.9857, 0.06871, 0.2252, 0.3169, 0.2183, 0.3095, 0.2296, 0.3085, 0.2488, 0.2972, 0.02947, 0.9059, 0.0254, 0.8792, 0.03794, 0.8772, 0.04201, 0.9039, 0.2169, 0.3784, 0.2116, 0.368, 0.2183, 0.3095, 0.2252, 0.3169, 0.1051, 0.8824, 0.1034, 0.8239, 0.1158, 0.8213, 0.1175, 0.8797, 0.04201, 0.915, 0.04206, 0.8568, 0.05462, 0.8549, 0.05456, 0.9131, 0.9863, 0.9373, 0.9777, 0.8821, 0.9903, 0.8802, 0.9988, 0.9354, 0.9777, 0.8821, 0.9771, 0.7529, 0.9896, 0.751, 0.9903, 0.8802, 0.1032, 0.9259, 0.1051, 0.8824, 0.1175, 0.8797, 0.1156, 0.9233, 0.06975, 0.9197, 0.06977, 0.8584, 0.08198, 0.8549, 0.08196, 0.9162, 0.05793, 0.9167, 0.05792, 0.8595, 0.06974, 0.8549, 0.06975, 0.912, 0.739, 0.4838, 0.739, 0.4554, 0.7517, 0.4551, 0.7517, 0.4834, 0.4851, 0.9161, 0.4856, 0.8774, 0.497, 0.8717, 0.4964, 0.9103, 0.7403, 0.1413, 0.7407, 0.0, 0.7591, 7.313e-05, 0.7594, 0.01194, 0.759, 0.1417, 0.7038, 0.2417, 0.7054, 0.1959, 0.7316, 0.1797, 0.7327, 0.2188, 0.7316, 0.1797, 0.7054, 0.1959, 0.7085, 0.08741, 0.7281, 0.09346, 0.5854, 0.3142, 0.5659, 0.3019, 0.596, 0.2747, 0.6122, 0.2824, 0.5719, 0.2478, 0.5814, 0.2606, 0.5493, 0.2882, 0.5424, 0.2689, 0.5493, 0.2882, 0.5814, 0.2606, 0.596, 0.2747, 0.5659, 0.3019, 0.6993, 0.2724, 0.7038, 0.2417, 0.7327, 0.2188, 0.7269, 0.2633, 0.7322, 0.2746, 0.7269, 0.2633, 0.7327, 0.2188, 0.7384, 0.2406, 0.7387, 0.2559, 0.9516, 0.9304, 0.9519, 0.8781, 0.9731, 0.8755, 0.9757, 0.9303, 0.5521, 0.7537, 0.6687, 0.7522, 0.6631, 0.7959, 0.553, 0.7829, 0.9513, 0.6832, 0.9494, 0.8019, 0.9248, 0.8023, 0.9257, 0.6831, 0.5521, 0.7537, 0.5473, 0.6347, 0.6609, 0.659, 0.6687, 0.7522, 0.001399, 0.8549, 0.02472, 0.8549, 0.0254, 0.9116, 0.000487, 0.9114, 0.08198, 0.673, 0.08879, 0.6711, 0.09649, 0.7208, 0.09075, 0.7225, 0.1848, 0.1831, 0.1978, 0.1817, 0.2193, 0.1986, 0.2118, 0.209, 0.2051, 0.1991, 0.007032, 0.02078, 0.006694, 0.0001961, 0.01153, 0.02539, 0.4135, 0.8854, 0.41, 0.86, 0.4221, 0.8561, 0.4256, 0.8816, 0.9274, 0.5806, 0.9279, 0.4865, 0.9975, 0.4851, 0.9973, 0.5526])
me_cube.materials.append(mat_material)
me_cube.use_remesh_preserve_volume = False
me_cube.use_remesh_preserve_attributes = False
me_cube.use_mirror_vertex_groups = False
me_cube.update()

# ---- objects
ob_point_002 = bpy.data.objects.new('Point.002', light_point_002)
ob_point_001 = bpy.data.objects.new('Point.001', light_point_001)
ob_point = bpy.data.objects.new('Point', light_point)
ob_sun = bpy.data.objects.new('Sun', light_sun)
ob_cube = bpy.data.objects.new('Cube', me_cube)
ob_camera = bpy.data.objects.new('Camera', cam_camera)

# ---- transforms, parenting, visibility, modifiers, constraints
ob_point_002.location = (-3.265, 1.317, -8.578)
ob_point_002.lineart.crease_threshold = 0.0
ob_point_001.location = (6.161, -6.845, -6.249)
ob_point_001.lineart.crease_threshold = 0.0
ob_point.location = (3.354, 4.807, 1.551)
ob_point.lineart.crease_threshold = 0.0
ob_sun.location = (1.798, 1.41, 18.18)
ob_sun.rotation_euler = (0.05855, 0.1204, 3.141)
ob_sun.lineart.crease_threshold = 0.0
ob_cube.location = (0.0, 0.0, 0.0)
ob_cube.lock_rotations_4d = False
ob_cube.empty_display_type = 'ARROWS'
ob_cube.lineart.crease_threshold = 0.0
_m = ob_cube.modifiers.new('Mirror', 'MIRROR')
_m.use_clip = True
ob_camera.location = (7.481, -6.508, 5.344)
ob_camera.rotation_euler = (1.109, 0.01082, 0.8149)
ob_camera.lock_rotations_4d = False
ob_camera.empty_display_type = 'ARROWS'
ob_camera.color = (0.0, 0.0, 0.0, 0.0)
ob_camera.display_type = 'WIRE'
ob_camera.lineart.crease_threshold = 0.0

# ---- collection membership
col_collection_1.objects.link(ob_point_002)
col_collection_1.objects.link(ob_point_001)
col_collection_1.objects.link(ob_point)
col_collection_1.objects.link(ob_sun)
col_collection_1.objects.link(ob_cube)
col_collection_1.objects.link(ob_camera)

# ---- scene / render settings (as saved in the file)
scene.camera = ob_camera
scene.frame_start = 1; scene.frame_end = 250; scene.frame_set(1)
scene.render.engine = 'BLENDER_EEVEE_NEXT'
scene.render.image_settings.color_mode = 'RGB'
scene.render.image_settings.compression = 90
scene.render.resolution_percentage = 50
scene.render.dither_intensity = 0.0
scene.cycles.use_denoising = False
scene.cycles.samples = 10
scene.cycles.sampling_pattern = 'TABULATED_SOBOL'
scene.cycles.light_sampling_threshold = 0.0
scene.cycles.use_adaptive_sampling = False
scene.cycles.use_light_tree = False
scene.cycles.blur_glossy = 0.0
scene.cycles.volume_bounces = 1
scene.cycles.pixel_filter_type = 'GAUSSIAN'
scene.cycles.sample_clamp_indirect = 0.0
scene.view_settings.view_transform = 'Standard'
bpy.context.view_layer.update()

